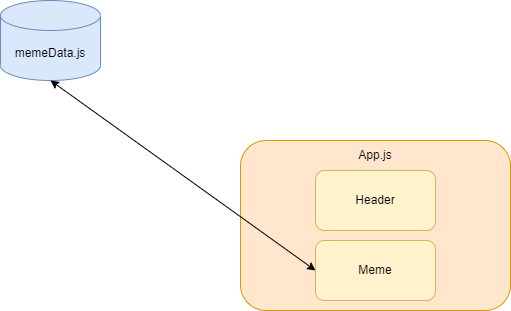

The diagram above was exported from draw.io. Its source (the exported page's mxGraphModel, read from the mxfile embedded in the PNG):
<mxGraphModel dx="1038" dy="579" grid="1" gridSize="10" guides="1" tooltips="1" connect="1" arrows="1" fold="1" page="1" pageScale="1" pageWidth="850" pageHeight="1100" math="0" shadow="0">
  <root>
    <mxCell id="0" />
    <mxCell id="1" parent="0" />
    <mxCell id="XtIeDuyAlHU9pxThdGEj-1" value="" style="rounded=1;whiteSpace=wrap;html=1;fillColor=#ffe6cc;strokeColor=#d79b00;" vertex="1" parent="1">
      <mxGeometry x="280" y="260" width="270" height="170" as="geometry" />
    </mxCell>
    <mxCell id="XtIeDuyAlHU9pxThdGEj-2" value="memeData.js" style="shape=cylinder3;whiteSpace=wrap;html=1;boundedLbl=1;backgroundOutline=1;size=15;fillColor=#dae8fc;strokeColor=#6c8ebf;" vertex="1" parent="1">
      <mxGeometry x="40" y="120" width="100" height="80" as="geometry" />
    </mxCell>
    <mxCell id="XtIeDuyAlHU9pxThdGEj-3" value="App.js" style="text;html=1;strokeColor=none;fillColor=none;align=center;verticalAlign=middle;whiteSpace=wrap;rounded=0;" vertex="1" parent="1">
      <mxGeometry x="385" y="260" width="60" height="30" as="geometry" />
    </mxCell>
    <mxCell id="XtIeDuyAlHU9pxThdGEj-4" value="Header" style="rounded=1;whiteSpace=wrap;html=1;fillColor=#fff2cc;strokeColor=#d6b656;" vertex="1" parent="1">
      <mxGeometry x="355" y="290" width="120" height="60" as="geometry" />
    </mxCell>
    <mxCell id="XtIeDuyAlHU9pxThdGEj-5" value="Meme" style="rounded=1;whiteSpace=wrap;html=1;fillColor=#fff2cc;strokeColor=#d6b656;" vertex="1" parent="1">
      <mxGeometry x="355" y="360" width="120" height="60" as="geometry" />
    </mxCell>
    <mxCell id="XtIeDuyAlHU9pxThdGEj-6" value="" style="endArrow=classic;startArrow=classic;html=1;rounded=0;exitX=0;exitY=0.5;exitDx=0;exitDy=0;entryX=0.5;entryY=1;entryDx=0;entryDy=0;entryPerimeter=0;" edge="1" parent="1" source="XtIeDuyAlHU9pxThdGEj-5" target="XtIeDuyAlHU9pxThdGEj-2">
      <mxGeometry width="50" height="50" relative="1" as="geometry">
        <mxPoint x="400" y="320" as="sourcePoint" />
        <mxPoint x="450" y="270" as="targetPoint" />
      </mxGeometry>
    </mxCell>
  </root>
</mxGraphModel>